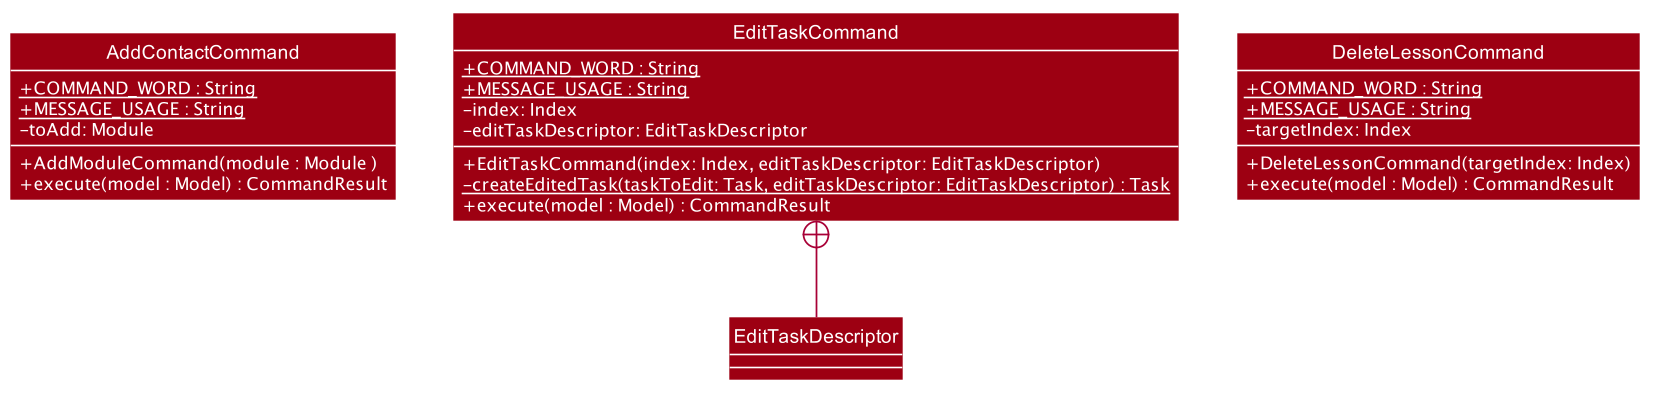

The diagram above was rendered by PlantUML. Its source (embedded in the PNG):
@startuml








skinparam BackgroundColor #FFFFFFF

skinparam Shadowing false

skinparam Class {
    FontColor #FFFFFF
    BorderThickness 1
    BorderColor #FFFFFF
    StereotypeFontColor #FFFFFF
    FontName Arial
    AttributeFontColor #FFFFFF
    AttributeIconSize 0
}

skinparam Actor {
    BorderColor #000000
    Color #000000
    FontName Arial
}

skinparam Sequence {
    MessageAlign center
    BoxFontSize 15
    BoxPadding 0
    BoxFontColor #FFFFFF
    FontName Arial
}

skinparam Participant {
    FontColor #FFFFFFF
    Padding 20
}

skinparam MinClassWidth 50
skinparam ParticipantPadding 10
skinparam Shadowing false
skinparam DefaultTextAlignment center
skinparam packageStyle Rectangle

hide footbox
hide members
hide circle

skinparam arrowThickness 1.1
skinparam classBackgroundColor #9D0012

show member

class AddContactCommand {
   + {static} COMMAND_WORD : String
   + {static} MESSAGE_USAGE : String
   - toAdd: Module
   + AddModuleCommand(module : Module )
   + execute(model : Model) : CommandResult
}

class EditTaskCommand {
   + {static} COMMAND_WORD : String
   + {static} MESSAGE_USAGE : String
   - index: Index
   + EditTaskCommand(index: Index, editTaskDescriptor: EditTaskDescriptor)
   - editTaskDescriptor: EditTaskDescriptor
   - {static} createEditedTask(taskToEdit: Task, editTaskDescriptor: EditTaskDescriptor) : Task
   + execute(model : Model) : CommandResult
}

class DeleteLessonCommand {
    + {static} COMMAND_WORD : String
    + {static} MESSAGE_USAGE : String
    - targetIndex: Index
    + DeleteLessonCommand(targetIndex: Index)
    + execute(model : Model) : CommandResult
}

EditTaskCommand +-- EditTaskDescriptor

class EditTaskDescriptor {
}

@enduml